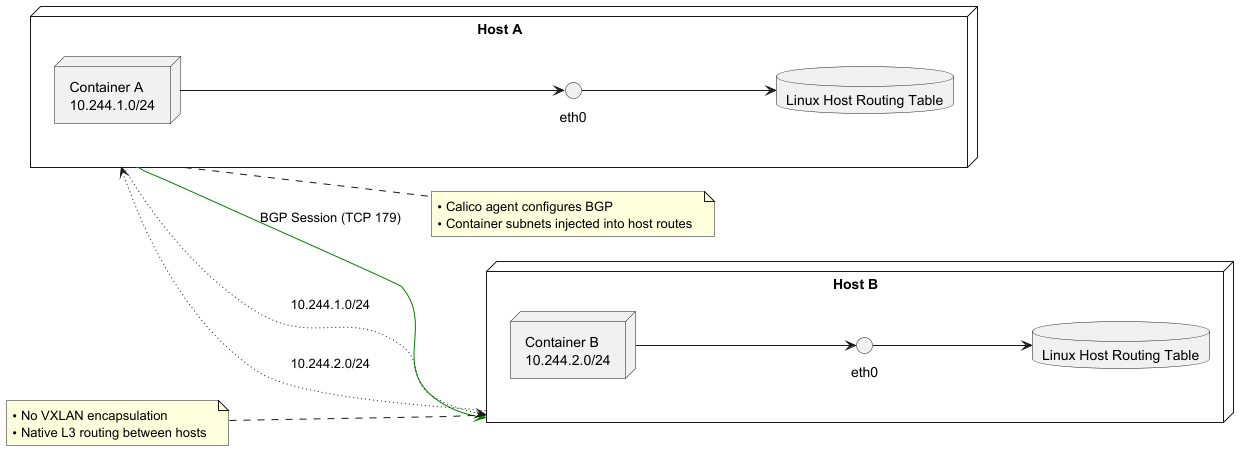

The diagram above was rendered by PlantUML. Its source (embedded in the PNG):
@startuml

left to right direction

node "Host A" as A {
  node "Container A\n10.244.1.0/24" as CA
  interface "eth0" as EthA
  database "Linux Host Routing Table" as RTA
  CA --> EthA
  EthA --> RTA
}

node "Host B" as B {
  node "Container B\n10.244.2.0/24" as CB
  interface "eth0" as EthB
  database "Linux Host Routing Table" as RTB
  CB --> EthB
  EthB --> RTB
}

' BGP sessions between hosts
A -[#green]-> B : BGP Session (TCP 179)

' Routes advertised via BGP
A -[dotted]-> B : "10.244.1.0/24"
B -[dotted]-> A : "10.244.2.0/24"

note right of A
  • Calico agent configures BGP  
  • Container subnets injected into host routes  
end note

note left of B
  • No VXLAN encapsulation  
  • Native L3 routing between hosts  
end note
@enduml